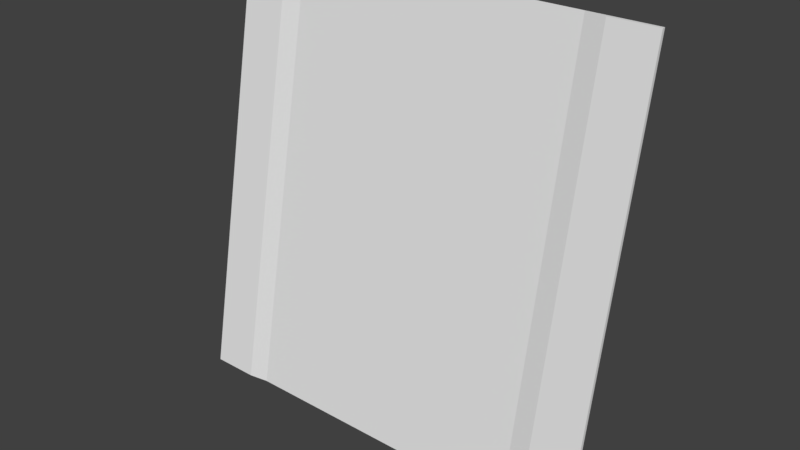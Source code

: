 # Source: med1_9d_ofs48_90.blend  (saved by Blender 2.79.0; exported with 4.5.12 LTS)
import bpy
from mathutils import Matrix  # noqa: F401  (used for matrix-valued properties, if any)

bpy.ops.wm.read_factory_settings(use_empty=True)
scene = bpy.context.scene
scene.name = 'Scene'

# ---- collections
col_collection_1 = bpy.data.collections.new('Collection 1'); scene.collection.children.link(col_collection_1)

# ---- materials (node trees are filled in below, after node groups)
mat_med1_9d = bpy.data.materials.new('med1_9d')
mat_med1_9d.alpha_threshold = 0.0
mat_med1_9d.use_transparent_shadow = False
mat_med1_9d.roughness = 0.5
mat_med1_9d.specular_intensity = 0.0

# ---- material node trees

# ---- world
world_world = bpy.data.worlds.new('World'); scene.world = world_world
world_world.color = (0.05088, 0.05088, 0.05088)
world_world.use_sun_shadow = False
world_world.sun_shadow_jitter_overblur = 0.0
world_world.cycles.sampling_method = 'MANUAL'

# ---- meshes
me_med1_9d = bpy.data.meshes.new('med1_9d')
me_med1_9d.from_pydata([(-1.28, 1.74, 1.28), (-1.28, 1.26, -1.28), (1.28, 1.74, 1.28), (1.28, 1.26, -1.28), (0.8794, 1.76, 1.28), (0.8794, 1.28, -1.28), (-0.88, 1.76, 1.28), (-0.88, 1.28, -1.28), (1.001, 1.26, -1.28), (1.001, 1.74, 1.28), (-1.0, 1.74, 1.28), (-1.0, 1.26, -1.28), (-1.28, 1.76, 1.28), (-1.28, 1.28, -1.28), (1.28, 1.76, 1.28), (1.28, 1.28, -1.28)], [], [(9, 8, 3, 2), (6, 7, 5, 4), (10, 11, 7, 6), (4, 5, 8, 9), (0, 1, 11, 10), (2, 3, 15, 14), (1, 0, 12, 13), (11, 1, 13, 7), (3, 8, 5, 15), (9, 2, 14, 4), (0, 10, 6, 12)])
_uv = me_med1_9d.uv_layers.new(name='UVMap')
_uv.uv.foreach_set('vector', [0.0, 0.8909, 1.0, 0.8909, 1.0, 1.0, 0.0, 1.0, 0.0, 0.1563, 1.0, 0.1563, 1.0, 0.8435, 0.0, 0.8435, 0.0, 0.1094, 1.0, 0.1094, 1.0, 0.1563, 0.0, 0.1563, 0.0, 0.8435, 1.0, 0.8435, 1.0, 0.8909, 0.0, 0.8909, 0.0, 0.0, 1.0, 0.0, 1.0, 0.1094, 0.0, 0.1094, 0.0, 1.0, 1.0, 1.0, 1.0, 1.0, 0.0, 1.0, 1.0, 0.0, 0.0, 0.0, 0.0, 0.0, 1.0, 0.0, 1.0, 0.1094, 1.0, 0.0, 1.0, 0.0, 1.0, 0.1563, 1.0, 1.0, 1.0, 0.8909, 1.0, 0.8435, 1.0, 1.0, 0.0, 0.8909, 0.0, 1.0, 0.0, 1.0, 0.0, 0.8435, 0.0, 0.0, 0.0, 0.1094, 0.0, 0.1563, 0.0, 0.0])
me_med1_9d.materials.append(mat_med1_9d)
me_med1_9d.use_remesh_preserve_volume = False
me_med1_9d.use_remesh_preserve_attributes = False
me_med1_9d.use_mirror_vertex_groups = False
me_med1_9d.update()

# ---- objects
ob_med1_9d_mesh_ofs48_90 = bpy.data.objects.new('med1_9d_mesh_ofs48_90', me_med1_9d)

# ---- transforms, parenting, visibility, modifiers, constraints
ob_med1_9d_mesh_ofs48_90.location = (0.0, 0.0, 0.0)
ob_med1_9d_mesh_ofs48_90.lineart.crease_threshold = 0.0

# ---- collection membership
col_collection_1.objects.link(ob_med1_9d_mesh_ofs48_90)

# ---- scene / render settings (as saved in the file)
scene.frame_start = 1; scene.frame_end = 2; scene.frame_set(1)
scene.render.engine = 'BLENDER_EEVEE_NEXT'
scene.render.resolution_percentage = 50
scene.render.dither_intensity = 0.0
scene.cycles.use_denoising = False
scene.cycles.samples = 128
scene.cycles.sampling_pattern = 'TABULATED_SOBOL'
scene.cycles.use_adaptive_sampling = False
scene.cycles.use_light_tree = False
scene.cycles.blur_glossy = 0.0
scene.cycles.sample_clamp_indirect = 0.0
scene.view_settings.view_transform = 'Standard'
bpy.context.view_layer.update()

# ---- added for rendering (the .blend has no active camera and no usable light): camera, sun
cam_auto = bpy.data.cameras.new('AutoCamera')
cam_auto.lens = 50.0
cam_auto.sensor_width = 36.0
cam_auto.clip_end = 1000.0
ob_auto_camera = bpy.data.objects.new('AutoCamera', cam_auto)
scene.collection.objects.link(ob_auto_camera)
ob_auto_camera.location = (3.38144, -2.54776, 2.7052)
ob_auto_camera.rotation_euler = (1.09748, -7.21219e-08, 0.694738)
scene.camera = ob_auto_camera
light_auto_sun = bpy.data.lights.new('AutoSun', 'SUN')
light_auto_sun.energy = 3.0
light_auto_sun.angle = 0.0523599
ob_auto_sun = bpy.data.objects.new('AutoSun', light_auto_sun)
scene.collection.objects.link(ob_auto_sun)
ob_auto_sun.rotation_euler = (0.872665, 0.174533, 0.523599)
bpy.context.view_layer.update()
